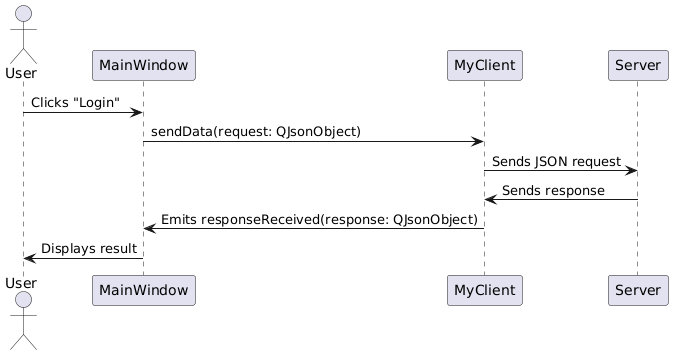

The diagram above was rendered by PlantUML. Its source (embedded in the PNG):
@startuml
actor User
participant MainWindow
participant MyClient
participant Server

User -> MainWindow: Clicks "Login"
MainWindow -> MyClient: sendData(request: QJsonObject)
MyClient -> Server: Sends JSON request
Server -> MyClient: Sends response
MyClient -> MainWindow: Emits responseReceived(response: QJsonObject)
MainWindow -> User: Displays result
@enduml